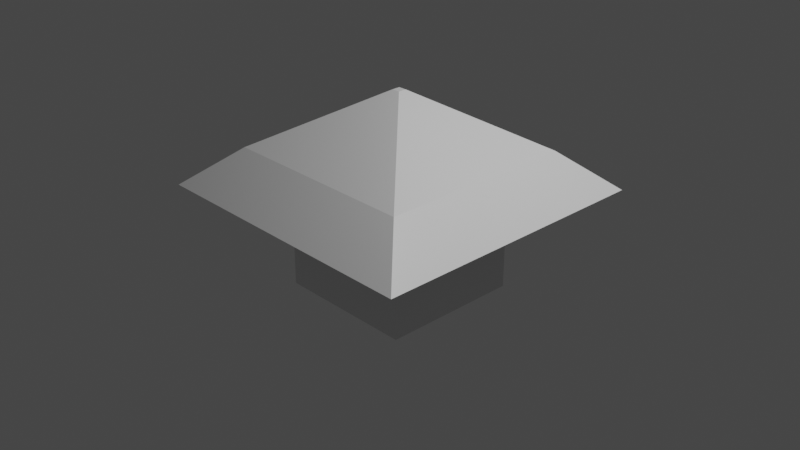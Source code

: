 # Source: shithouse.blend  (saved by Blender 2.80.75; exported with 4.5.12 LTS)
import bpy
from mathutils import Matrix  # noqa: F401  (used for matrix-valued properties, if any)

bpy.ops.wm.read_factory_settings(use_empty=True)
scene = bpy.context.scene
scene.name = 'Scene'

# ---- collections
col_collection = bpy.data.collections.new('Collection'); scene.collection.children.link(col_collection)

# ---- materials (node trees are filled in below, after node groups)
mat_material = bpy.data.materials.new('Material')
mat_material.alpha_threshold = 0.0
mat_material.use_transparent_shadow = False
mat_material.line_color = (0.0, 0.0, 0.0, 1.0)

# ---- material node trees
mat_material.use_nodes = True; mat_material.node_tree.nodes.clear()
_N = mat_material.node_tree.nodes; _L = mat_material.node_tree.links
n0 = _N.new('ShaderNodeOutputMaterial'); n0.name = 'Material Output'; n0.location = (300, 300)
n1 = _N.new('ShaderNodeBsdfPrincipled'); n1.name = 'Principled BSDF'; n1.location = (10, 300)
n1.distribution = 'GGX'
n1.subsurface_method = 'BURLEY'
n1.inputs[2].default_value = 0.4
n1.inputs[3].default_value = 1.45
n1.inputs[27].default_value = (0.0, 0.0, 0.0, 1.0)
n1.inputs[28].default_value = 1.0
_L.new(n1.outputs[0], n0.inputs[0])
n0.is_active_output = True

# ---- world
world_world = bpy.data.worlds.new('World'); scene.world = world_world
world_world.use_nodes = True; world_world.node_tree.nodes.clear()
_N = world_world.node_tree.nodes; _L = world_world.node_tree.links
n0 = _N.new('ShaderNodeOutputWorld'); n0.name = 'World Output'; n0.location = (300, 300)
n1 = _N.new('ShaderNodeBackground'); n1.name = 'Background'; n1.location = (10, 300)
n1.inputs[0].default_value = (0.05088, 0.05088, 0.05088, 1.0)
_L.new(n1.outputs[0], n0.inputs[0])
n0.is_active_output = True
world_world.color = (0.05088, 0.05088, 0.05088)
world_world.use_sun_shadow = False
world_world.sun_shadow_jitter_overblur = 0.0

# ---- cameras
cam_camera = bpy.data.cameras.new('Camera')
cam_camera.clip_end = 100.0
cam_camera.ortho_scale = 7.314

# ---- lights
light_light = bpy.data.lights.new('Light', 'POINT')
light_light.transmission_factor = 0.0
light_light.energy = 1000.0
light_light.shadow_soft_size = 0.1
light_light.shadow_maximum_resolution = 0.006
light_light.use_absolute_resolution = True

# ---- meshes
me_cube = bpy.data.meshes.new('Cube')
me_cube.from_pydata([(0.04469, 0.04469, 1.38), (0.7634, 0.7634, -0.7634), (0.04469, -0.04469, 1.38), (0.7634, -0.7634, -0.7634), (-0.04469, 0.04469, 1.38), (-0.7634, 0.7634, -0.7634), (-0.04469, -0.04469, 1.38), (-0.7634, -0.7634, -0.7634), (0.7634, 0.7634, 0.3493), (-0.7634, -0.7634, 0.3493), (0.7634, -0.7634, 0.3493), (-0.7634, 0.7634, 0.3493), (-0.7634, 0.7634, 0.3493), (-0.7634, 0.7634, 0.3493), (0.7634, 0.7634, 0.3493), (0.7634, 0.7634, 0.3493), (0.7634, -0.7634, 0.3493), (0.7634, -0.7634, 0.3493), (-0.7634, -0.7634, 0.3493), (-0.7634, -0.7634, 0.3493), (-0.7634, -0.7634, 0.3493), (-0.7634, -0.7634, 0.3493), (-0.7634, 0.7634, 0.3493), (-0.7634, 0.7634, 0.3493), (0.7634, 0.7634, 0.3493), (0.7634, 0.7634, 0.3493), (-0.7634, 0.7634, 0.3493), (-0.7634, 0.7634, 0.3493), (0.7634, 0.7634, 0.3493), (0.7634, 0.7634, 0.3493), (0.7634, -0.7634, 0.3493), (0.7634, -0.7634, 0.3493), (0.7634, -0.7634, 0.3493), (0.7634, -0.7634, 0.3493), (-0.7634, -0.7634, 0.3493), (-0.7634, -0.7634, 0.3493), (0.7634, -0.7634, -0.7634), (0.7634, -0.7634, 0.3493), (-0.7634, -0.7634, -0.7634), (-0.7634, -0.7634, 0.3493), (-0.7634, 0.7634, 0.3493), (-0.7634, 0.7634, 0.3493), (-0.7634, -0.7634, 0.3493), (-0.7634, -0.7634, 0.3493), (-0.7634, 0.7634, -0.7634), (-0.7634, 0.7634, 0.3493), (0.7634, 0.7634, 0.3493), (0.7634, 0.7634, 0.3493), (1.079, -1.079, 0.7634), (0.7634, -0.7634, 0.3493), (1.079, 1.079, 0.7634), (0.7634, 0.7634, 0.3493), (-0.7634, 0.7634, 0.3493), (-0.7634, 0.7634, 0.3493), (0.7634, 0.7634, 0.3493), (0.7634, 0.7634, 0.3493), (-0.7634, -0.7634, 0.3493), (-0.7634, -0.7634, 0.3493), (-1.079, 1.079, 0.7634), (-0.7634, 0.7634, 0.3493), (0.7634, -0.7634, 0.3493), (0.7634, -0.7634, 0.3493), (0.7634, 0.7634, -0.7634), (0.7634, 0.7634, 0.3493), (-1.079, -1.079, 0.7634), (-0.7634, -0.7634, 0.3493), (0.7634, -0.7634, 0.3493), (0.7634, -0.7634, 0.3493), (-0.7634, -0.7634, 0.3493), (-0.7634, -0.7634, 0.3493), (-0.7634, 0.7634, 0.3493), (-0.7634, 0.7634, 0.3493), (0.7634, -0.7634, 0.3493), (0.7634, 0.7634, 0.3493), (0.7634, 0.7634, 0.3493), (0.7634, -0.7634, 0.3493), (0.7634, -0.7634, 0.3493), (0.7634, -0.7634, 0.3493), (-0.7634, -0.7634, 0.3493), (-0.7634, -0.7634, 0.3493), (-0.7634, 0.7634, 0.3493), (-0.7634, 0.7634, 0.3493), (-0.7634, -0.7634, 0.3493), (-0.7634, -0.7634, 0.3493), (-0.7634, 0.7634, 0.3493), (-0.7634, 0.7634, 0.3493), (0.7634, 0.7634, 0.3493), (0.7634, 0.7634, 0.3493), (0.7634, -0.7634, 0.3493), (0.7634, -0.7634, 0.3493), (0.7634, 0.7634, 0.3493), (0.7634, 0.7634, 0.3493), (-1.567, 1.567, 0.3493), (-1.567, -1.567, 0.3493), (1.567, 1.567, 0.3493), (1.567, -1.567, 0.3493)], [], [(0, 4, 6, 2), (31, 67, 57, 35), (35, 57, 53, 27), (5, 1, 3, 7), (25, 55, 67, 31), (27, 53, 55, 25), (41, 23, 29, 47), (47, 29, 33, 61), (43, 21, 23, 41), (61, 33, 21, 43), (20, 39, 45, 22), (59, 26, 24, 51), (22, 45, 63, 28), (51, 24, 30, 49), (28, 63, 37, 32), (49, 30, 34, 65), (32, 37, 39, 20), (65, 34, 26, 59), (75, 77, 79, 68), (21, 42, 40, 23), (68, 79, 85, 70), (23, 40, 46, 29), (87, 74, 72, 89), (52, 27, 25, 54), (56, 35, 27, 52), (81, 71, 74, 87), (29, 46, 60, 33), (70, 85, 91, 73), (89, 72, 69, 83), (54, 25, 31, 66), (33, 60, 42, 21), (73, 91, 77, 75), (66, 31, 35, 56), (83, 69, 71, 81), (1, 62, 36, 3), (37, 16, 19, 39), (39, 19, 12, 45), (3, 36, 38, 7), (40, 11, 8, 46), (19, 43, 41, 12), (42, 9, 11, 40), (16, 61, 43, 19), (45, 12, 14, 63), (7, 38, 44, 5), (12, 41, 47, 14), (46, 8, 10, 60), (15, 51, 49, 17), (48, 2, 6, 64), (13, 59, 51, 15), (50, 0, 2, 48), (53, 13, 15, 55), (9, 56, 52, 11), (11, 52, 54, 8), (55, 15, 17, 67), (57, 18, 13, 53), (10, 66, 56, 9), (58, 4, 0, 50), (18, 65, 59, 13), (14, 47, 61, 16), (60, 10, 9, 42), (5, 44, 62, 1), (63, 14, 16, 37), (64, 6, 4, 58), (17, 49, 65, 18), (8, 54, 66, 10), (67, 17, 18, 57), (76, 75, 68, 78), (69, 82, 80, 71), (78, 68, 70, 84), (71, 80, 86, 74), (72, 88, 82, 69), (84, 70, 73, 90), (74, 86, 88, 72), (90, 73, 75, 76), (62, 90, 76, 36), (77, 32, 20, 79), (79, 20, 22, 85), (36, 76, 78, 38), (92, 58, 50, 94), (34, 83, 81, 26), (93, 64, 58, 92), (30, 89, 83, 34), (85, 22, 28, 91), (38, 78, 84, 44), (26, 81, 87, 24), (94, 50, 48, 95), (24, 87, 89, 30), (95, 48, 64, 93), (44, 84, 90, 62), (91, 28, 32, 77), (88, 95, 93, 82), (86, 94, 95, 88), (82, 93, 92, 80), (80, 92, 94, 86)])
_uv = me_cube.uv_layers.new(name='UVMap')
_uv.uv.foreach_set('vector', [0.375, 0.0, 0.625, 0.0, 0.625, 0.25, 0.375, 0.25, 0.5006, 0.25, 0.5006, 0.25, 0.5006, 0.5, 0.5006, 0.5, 0.5006, 0.5, 0.5006, 0.5, 0.5006, 0.75, 0.5006, 0.75, 0.375, 0.75, 0.625, 0.75, 0.625, 1.0, 0.375, 1.0, 0.2506, 0.5, 0.2506, 0.5, 0.2506, 0.75, 0.2506, 0.75, 0.7506, 0.5, 0.7506, 0.5, 0.7506, 0.75, 0.7506, 0.75, 0.7506, 0.5, 0.7506, 0.5, 0.7506, 0.75, 0.7506, 0.75, 0.2506, 0.5, 0.2506, 0.5, 0.2506, 0.75, 0.2506, 0.75, 0.5006, 0.5, 0.5006, 0.5, 0.5006, 0.75, 0.5006, 0.75, 0.5006, 0.25, 0.5006, 0.25, 0.5006, 0.5, 0.5006, 0.5, 0.5006, 0.5, 0.5006, 0.5, 0.5006, 0.75, 0.5006, 0.75, 0.7506, 0.5, 0.7506, 0.5, 0.7506, 0.75, 0.7506, 0.75, 0.7506, 0.5, 0.7506, 0.5, 0.7506, 0.75, 0.7506, 0.75, 0.2506, 0.5, 0.2506, 0.5, 0.2506, 0.75, 0.2506, 0.75, 0.2506, 0.5, 0.2506, 0.5, 0.2506, 0.75, 0.2506, 0.75, 0.5006, 0.25, 0.5006, 0.25, 0.5006, 0.5, 0.5006, 0.5, 0.5006, 0.25, 0.5006, 0.25, 0.5006, 0.5, 0.5006, 0.5, 0.5006, 0.5, 0.5006, 0.5, 0.5006, 0.75, 0.5006, 0.75, 0.5006, 0.25, 0.5006, 0.25, 0.5006, 0.5, 0.5006, 0.5, 0.5006, 0.5, 0.5006, 0.5, 0.5006, 0.75, 0.5006, 0.75, 0.5006, 0.5, 0.5006, 0.5, 0.5006, 0.75, 0.5006, 0.75, 0.7506, 0.5, 0.7506, 0.5, 0.7506, 0.75, 0.7506, 0.75, 0.2506, 0.5, 0.2506, 0.5, 0.2506, 0.75, 0.2506, 0.75, 0.7506, 0.5, 0.7506, 0.5, 0.7506, 0.75, 0.7506, 0.75, 0.5006, 0.5, 0.5006, 0.5, 0.5006, 0.75, 0.5006, 0.75, 0.7506, 0.5, 0.7506, 0.5, 0.7506, 0.75, 0.7506, 0.75, 0.2506, 0.5, 0.2506, 0.5, 0.2506, 0.75, 0.2506, 0.75, 0.7506, 0.5, 0.7506, 0.5, 0.7506, 0.75, 0.7506, 0.75, 0.5006, 0.25, 0.5006, 0.25, 0.5006, 0.5, 0.5006, 0.5, 0.2506, 0.5, 0.2506, 0.5, 0.2506, 0.75, 0.2506, 0.75, 0.5006, 0.25, 0.5006, 0.25, 0.5006, 0.5, 0.5006, 0.5, 0.2506, 0.5, 0.2506, 0.5, 0.2506, 0.75, 0.2506, 0.75, 0.5006, 0.25, 0.5006, 0.25, 0.5006, 0.5, 0.5006, 0.5, 0.5006, 0.5, 0.5006, 0.5, 0.5006, 0.75, 0.5006, 0.75, 0.125, 0.5, 0.125, 0.5, 0.125, 0.75, 0.125, 0.75, 0.5006, 0.25, 0.5006, 0.25, 0.5006, 0.5, 0.5006, 0.5, 0.5006, 0.5, 0.5006, 0.5, 0.5006, 0.75, 0.5006, 0.75, 0.375, 0.25, 0.375, 0.25, 0.375, 0.5, 0.375, 0.5, 0.7506, 0.5, 0.7506, 0.5, 0.7506, 0.75, 0.7506, 0.75, 0.5006, 0.5, 0.5006, 0.5, 0.5006, 0.75, 0.5006, 0.75, 0.5006, 0.5, 0.5006, 0.5, 0.5006, 0.75, 0.5006, 0.75, 0.5006, 0.25, 0.5006, 0.25, 0.5006, 0.5, 0.5006, 0.5, 0.7506, 0.5, 0.7506, 0.5, 0.7506, 0.75, 0.7506, 0.75, 0.375, 0.5, 0.375, 0.5, 0.375, 0.75, 0.375, 0.75, 0.7506, 0.5, 0.7506, 0.5, 0.7506, 0.75, 0.7506, 0.75, 0.2506, 0.5, 0.2506, 0.5, 0.2506, 0.75, 0.2506, 0.75, 0.2506, 0.5, 0.2506, 0.5, 0.2506, 0.75, 0.2506, 0.75, 0.625, 0.25, 0.625, 0.25, 0.625, 0.5, 0.625, 0.5, 0.7506, 0.5, 0.7506, 0.5, 0.7506, 0.75, 0.7506, 0.75, 0.375, 0.5, 0.375, 0.5, 0.375, 0.75, 0.375, 0.75, 0.7506, 0.5, 0.7506, 0.5, 0.7506, 0.75, 0.7506, 0.75, 0.5006, 0.5, 0.5006, 0.5, 0.5006, 0.75, 0.5006, 0.75, 0.7506, 0.5, 0.7506, 0.5, 0.7506, 0.75, 0.7506, 0.75, 0.2506, 0.5, 0.2506, 0.5, 0.2506, 0.75, 0.2506, 0.75, 0.5006, 0.5, 0.5006, 0.5, 0.5006, 0.75, 0.5006, 0.75, 0.5006, 0.25, 0.5006, 0.25, 0.5006, 0.5, 0.5006, 0.5, 0.875, 0.5, 0.875, 0.5, 0.875, 0.75, 0.875, 0.75, 0.5006, 0.5, 0.5006, 0.5, 0.5006, 0.75, 0.5006, 0.75, 0.2506, 0.5, 0.2506, 0.5, 0.2506, 0.75, 0.2506, 0.75, 0.5006, 0.25, 0.5006, 0.25, 0.5006, 0.5, 0.5006, 0.5, 0.625, 0.5, 0.625, 0.5, 0.625, 0.75, 0.625, 0.75, 0.2506, 0.5, 0.2506, 0.5, 0.2506, 0.75, 0.2506, 0.75, 0.625, 0.5, 0.625, 0.5, 0.625, 0.75, 0.625, 0.75, 0.5006, 0.25, 0.5006, 0.25, 0.5006, 0.5, 0.5006, 0.5, 0.2506, 0.5, 0.2506, 0.5, 0.2506, 0.75, 0.2506, 0.75, 0.5006, 0.25, 0.5006, 0.25, 0.5006, 0.5, 0.5006, 0.5, 0.5006, 0.25, 0.5006, 0.25, 0.5006, 0.5, 0.5006, 0.5, 0.5006, 0.5, 0.5006, 0.5, 0.5006, 0.75, 0.5006, 0.75, 0.5006, 0.5, 0.5006, 0.5, 0.5006, 0.75, 0.5006, 0.75, 0.7506, 0.5, 0.7506, 0.5, 0.7506, 0.75, 0.7506, 0.75, 0.5006, 0.25, 0.5006, 0.25, 0.5006, 0.5, 0.5006, 0.5, 0.7506, 0.5, 0.7506, 0.5, 0.7506, 0.75, 0.7506, 0.75, 0.2506, 0.5, 0.2506, 0.5, 0.2506, 0.75, 0.2506, 0.75, 0.2506, 0.5, 0.2506, 0.5, 0.2506, 0.75, 0.2506, 0.75, 0.125, 0.5, 0.2506, 0.5, 0.2506, 0.75, 0.125, 0.75, 0.5006, 0.25, 0.5006, 0.25, 0.5006, 0.5, 0.5006, 0.5, 0.5006, 0.5, 0.5006, 0.5, 0.5006, 0.75, 0.5006, 0.75, 0.375, 0.25, 0.5006, 0.25, 0.5006, 0.5, 0.375, 0.5, 0.7506, 0.5, 0.875, 0.5, 0.875, 0.75, 0.7506, 0.75, 0.5006, 0.5, 0.5006, 0.5, 0.5006, 0.75, 0.5006, 0.75, 0.5006, 0.5, 0.625, 0.5, 0.625, 0.75, 0.5006, 0.75, 0.5006, 0.25, 0.5006, 0.25, 0.5006, 0.5, 0.5006, 0.5, 0.7506, 0.5, 0.7506, 0.5, 0.7506, 0.75, 0.7506, 0.75, 0.375, 0.5, 0.5006, 0.5, 0.5006, 0.75, 0.375, 0.75, 0.7506, 0.5, 0.7506, 0.5, 0.7506, 0.75, 0.7506, 0.75, 0.2506, 0.5, 0.375, 0.5, 0.375, 0.75, 0.2506, 0.75, 0.2506, 0.5, 0.2506, 0.5, 0.2506, 0.75, 0.2506, 0.75, 0.5006, 0.25, 0.625, 0.25, 0.625, 0.5, 0.5006, 0.5, 0.625, 0.5, 0.7506, 0.5, 0.7506, 0.75, 0.625, 0.75, 0.2506, 0.5, 0.2506, 0.5, 0.2506, 0.75, 0.2506, 0.75, 0.5006, 0.25, 0.5006, 0.25, 0.5006, 0.5, 0.5006, 0.5, 0.2506, 0.5, 0.2506, 0.5, 0.2506, 0.75, 0.2506, 0.75, 0.5006, 0.5, 0.5006, 0.5, 0.5006, 0.75, 0.5006, 0.75, 0.7506, 0.5, 0.7506, 0.5, 0.7506, 0.75, 0.7506, 0.75])
me_cube.materials.append(mat_material)
me_cube.use_remesh_preserve_volume = False
me_cube.use_remesh_preserve_attributes = False
me_cube.use_mirror_vertex_groups = False
me_cube.update()

# ---- objects
ob_cube = bpy.data.objects.new('Cube', me_cube)
ob_light = bpy.data.objects.new('Light', light_light)
ob_camera = bpy.data.objects.new('Camera', cam_camera)

# ---- transforms, parenting, visibility, modifiers, constraints
ob_cube.location = (0.0, 0.0, 0.0)
ob_cube.lock_rotations_4d = False
ob_cube.empty_display_type = 'ARROWS'
ob_cube.lineart.crease_threshold = 0.0
ob_light.location = (4.076, 1.005, 5.904)
ob_light.rotation_euler = (0.6503, 0.05522, 1.866)
ob_light.lock_rotations_4d = False
ob_light.empty_display_type = 'ARROWS'
ob_light.color = (0.0, 0.0, 0.0, 0.0)
ob_light.lineart.crease_threshold = 0.0
ob_camera.location = (7.359, -6.926, 4.958)
ob_camera.rotation_euler = (1.109, 0.0, 0.8149)
ob_camera.lock_rotations_4d = False
ob_camera.empty_display_type = 'ARROWS'
ob_camera.color = (0.0, 0.0, 0.0, 0.0)
ob_camera.display_type = 'WIRE'
ob_camera.lineart.crease_threshold = 0.0

# ---- collection membership
col_collection.objects.link(ob_cube)
col_collection.objects.link(ob_light)
col_collection.objects.link(ob_camera)

# ---- scene / render settings (as saved in the file)
scene.camera = ob_camera
scene.frame_start = 1; scene.frame_end = 250; scene.frame_set(56)
scene.render.engine = 'BLENDER_EEVEE_NEXT'
scene.cycles.use_denoising = False
scene.cycles.samples = 128
scene.cycles.sampling_pattern = 'TABULATED_SOBOL'
scene.cycles.use_adaptive_sampling = False
scene.cycles.use_light_tree = False
scene.view_settings.view_transform = 'Filmic'
bpy.context.view_layer.update()
